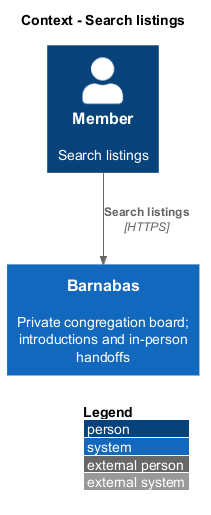

The diagram above was rendered by PlantUML. Its source (embedded in the PNG):
@startuml
!include <C4/C4_Context>
LAYOUT_WITH_LEGEND()
title Context - Search listings
Person(actor, "Member", "Search listings")
System(barnabas, "Barnabas", "Private congregation board; introductions and in-person handoffs")
Rel(actor, barnabas, "Search listings", "HTTPS")
@enduml